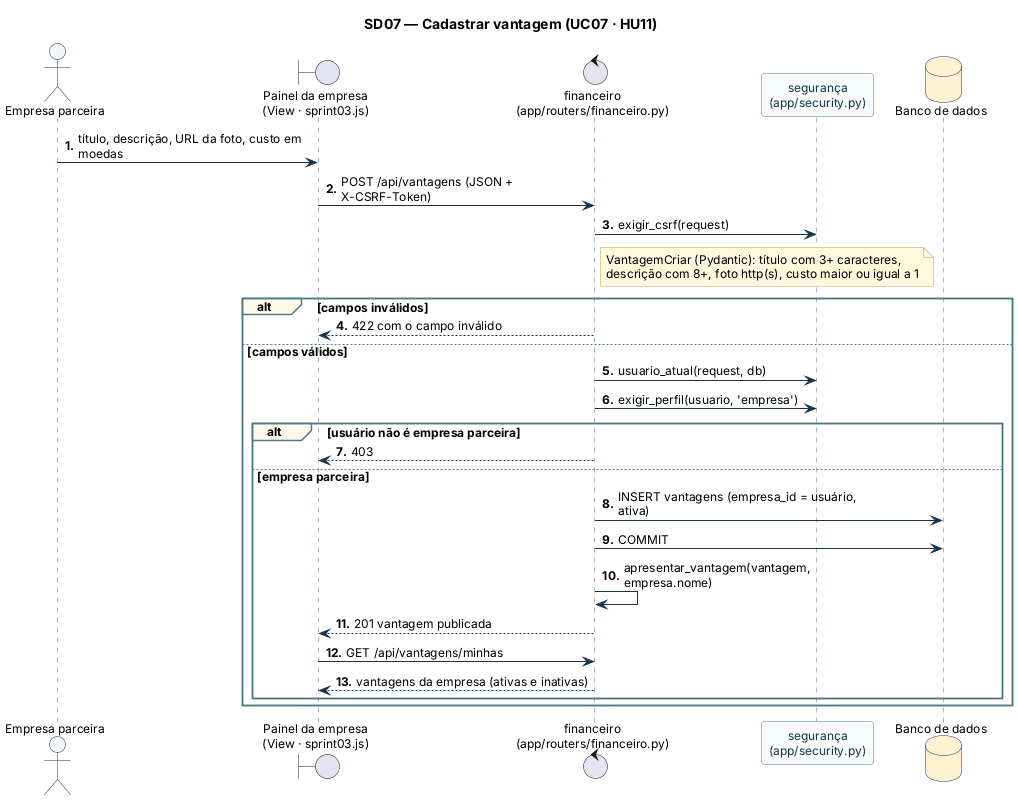

The diagram above was rendered by PlantUML. Its source (embedded in the PNG):
@startuml sd07_cadastrar_vantagem
!include _estilo.iuml
title SD07 — Cadastrar vantagem (UC07 · HU11)

actor "Empresa parceira" as E
boundary "Painel da empresa\n(View · sprint03.js)" as UI
control "financeiro\n(app/routers/financeiro.py)" as CF
participant "segurança\n(app/security.py)" as SEG
database "Banco de dados" as BD

E -> UI : título, descrição, URL da foto, custo em moedas
UI -> CF : POST /api/vantagens (JSON + X-CSRF-Token)
CF -> SEG : exigir_csrf(request)
note right of CF : VantagemCriar (Pydantic): título com 3+ caracteres,\ndescrição com 8+, foto http(s), custo maior ou igual a 1
alt campos inválidos
  CF --> UI : 422 com o campo inválido
else campos válidos
  CF -> SEG : usuario_atual(request, db)
  CF -> SEG : exigir_perfil(usuario, 'empresa')
  alt usuário não é empresa parceira
    CF --> UI : 403
  else empresa parceira
    CF -> BD : INSERT vantagens (empresa_id = usuário, ativa)
    CF -> BD : COMMIT
    CF -> CF : apresentar_vantagem(vantagem, empresa.nome)
    CF --> UI : 201 vantagem publicada
    UI -> CF : GET /api/vantagens/minhas
    CF --> UI : vantagens da empresa (ativas e inativas)
  end
end
@enduml